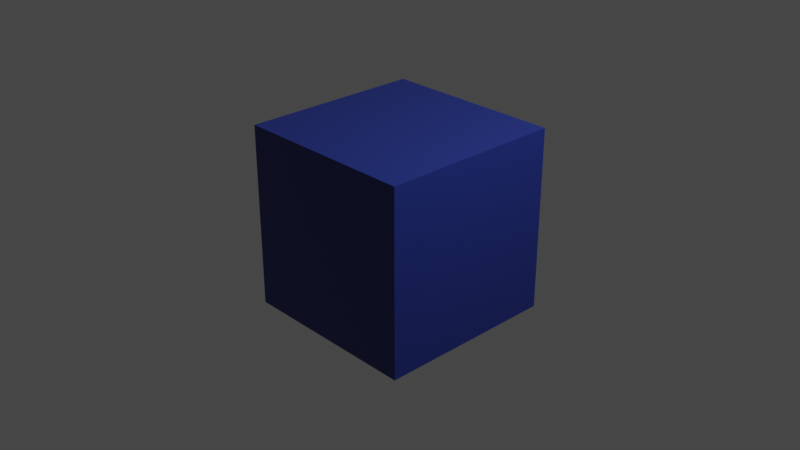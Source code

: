 # Source: cubo.blend  (saved by Blender 2.92.15; exported with 4.5.12 LTS)
import bpy
from mathutils import Matrix  # noqa: F401  (used for matrix-valued properties, if any)

bpy.ops.wm.read_factory_settings(use_empty=True)
scene = bpy.context.scene
scene.name = 'Scene'

# ---- collections
col_collection = bpy.data.collections.new('Collection'); scene.collection.children.link(col_collection)

# ---- materials (node trees are filled in below, after node groups)
mat_material = bpy.data.materials.new('Material')
mat_material.alpha_threshold = 0.0
mat_material.use_transparent_shadow = False
mat_material.line_color = (0.0, 0.0, 0.0, 1.0)

# ---- material node trees
mat_material.use_nodes = True; mat_material.node_tree.nodes.clear()
_N = mat_material.node_tree.nodes; _L = mat_material.node_tree.links
n0 = _N.new('ShaderNodeOutputMaterial'); n0.name = 'Material Output'; n0.location = (300, 300)
n1 = _N.new('ShaderNodeBsdfPrincipled'); n1.name = 'Principled BSDF'; n1.location = (10, 300)
n1.distribution = 'GGX'
n1.subsurface_method = 'BURLEY'
n1.inputs[0].default_value = (0.01758, 0.03401, 0.233, 1.0)
n1.inputs[2].default_value = 0.4
n1.inputs[3].default_value = 1.45
n1.inputs[27].default_value = (0.0, 0.0, 0.0, 1.0)
n1.inputs[28].default_value = 1.0
_L.new(n1.outputs[0], n0.inputs[0])
n0.is_active_output = True

# ---- world
world_world = bpy.data.worlds.new('World'); scene.world = world_world
world_world.use_nodes = True; world_world.node_tree.nodes.clear()
_N = world_world.node_tree.nodes; _L = world_world.node_tree.links
n0 = _N.new('ShaderNodeOutputWorld'); n0.name = 'World Output'; n0.location = (300, 300)
n1 = _N.new('ShaderNodeBackground'); n1.name = 'Background'; n1.location = (10, 300)
n1.inputs[0].default_value = (0.05088, 0.05088, 0.05088, 1.0)
_L.new(n1.outputs[0], n0.inputs[0])
n0.is_active_output = True
world_world.color = (0.05088, 0.05088, 0.05088)
world_world.use_sun_shadow = False
world_world.sun_shadow_jitter_overblur = 0.0

# ---- cameras
cam_camera = bpy.data.cameras.new('Camera')
cam_camera.clip_end = 100.0
cam_camera.ortho_scale = 7.314

# ---- lights
light_light = bpy.data.lights.new('Light', 'POINT')
light_light.transmission_factor = 0.0
light_light.energy = 1000.0
light_light.shadow_soft_size = 0.1
light_light.shadow_maximum_resolution = 0.006
light_light.use_absolute_resolution = True

# ---- meshes
me_cube = bpy.data.meshes.new('Cube')
me_cube.from_pydata([(1.0, 1.0, 1.0), (1.0, 1.0, -1.0), (1.0, -1.0, 1.0), (1.0, -1.0, -1.0), (-1.0, 1.0, 1.0), (-1.0, 1.0, -1.0), (-1.0, -1.0, 1.0), (-1.0, -1.0, -1.0)], [], [(0, 4, 6, 2), (3, 2, 6, 7), (7, 6, 4, 5), (5, 1, 3, 7), (1, 0, 2, 3), (5, 4, 0, 1)])
_uv = me_cube.uv_layers.new(name='UVMap')
_uv.uv.foreach_set('vector', [0.625, 0.5, 0.875, 0.5, 0.875, 0.75, 0.625, 0.75, 0.375, 0.75, 0.625, 0.75, 0.625, 1.0, 0.375, 1.0, 0.375, 0.0, 0.625, 0.0, 0.625, 0.25, 0.375, 0.25, 0.125, 0.5, 0.375, 0.5, 0.375, 0.75, 0.125, 0.75, 0.375, 0.5, 0.625, 0.5, 0.625, 0.75, 0.375, 0.75, 0.375, 0.25, 0.625, 0.25, 0.625, 0.5, 0.375, 0.5])
me_cube.materials.append(mat_material)
me_cube.use_remesh_preserve_volume = False
me_cube.use_remesh_preserve_attributes = False
me_cube.use_mirror_vertex_groups = False
me_cube.update()

# ---- objects
ob_cube = bpy.data.objects.new('Cube', me_cube)
ob_light = bpy.data.objects.new('Light', light_light)
ob_camera = bpy.data.objects.new('Camera', cam_camera)

# ---- transforms, parenting, visibility, modifiers, constraints
ob_cube.location = (0.0, 0.0, 0.0)
ob_cube.lock_rotations_4d = False
ob_cube.empty_display_type = 'ARROWS'
ob_cube.lineart.crease_threshold = 0.0
ob_light.location = (4.076, 1.005, 5.904)
ob_light.rotation_euler = (0.6503, 0.05522, 1.866)
ob_light.lock_rotations_4d = False
ob_light.empty_display_type = 'ARROWS'
ob_light.color = (0.0, 0.0, 0.0, 0.0)
ob_light.lineart.crease_threshold = 0.0
ob_camera.location = (7.359, -6.926, 4.958)
ob_camera.rotation_euler = (1.109, 0.0, 0.8149)
ob_camera.lock_rotations_4d = False
ob_camera.empty_display_type = 'ARROWS'
ob_camera.color = (0.0, 0.0, 0.0, 0.0)
ob_camera.display_type = 'WIRE'
ob_camera.lineart.crease_threshold = 0.0

# ---- collection membership
col_collection.objects.link(ob_cube)
col_collection.objects.link(ob_light)
col_collection.objects.link(ob_camera)

# ---- scene / render settings (as saved in the file)
scene.camera = ob_camera
scene.frame_start = 1; scene.frame_end = 250; scene.frame_set(1)
scene.render.engine = 'BLENDER_EEVEE_NEXT'
scene.cycles.use_denoising = False
scene.cycles.samples = 128
scene.cycles.sampling_pattern = 'TABULATED_SOBOL'
scene.cycles.use_adaptive_sampling = False
scene.cycles.use_light_tree = False
scene.view_settings.view_transform = 'Filmic'
bpy.context.view_layer.update()
